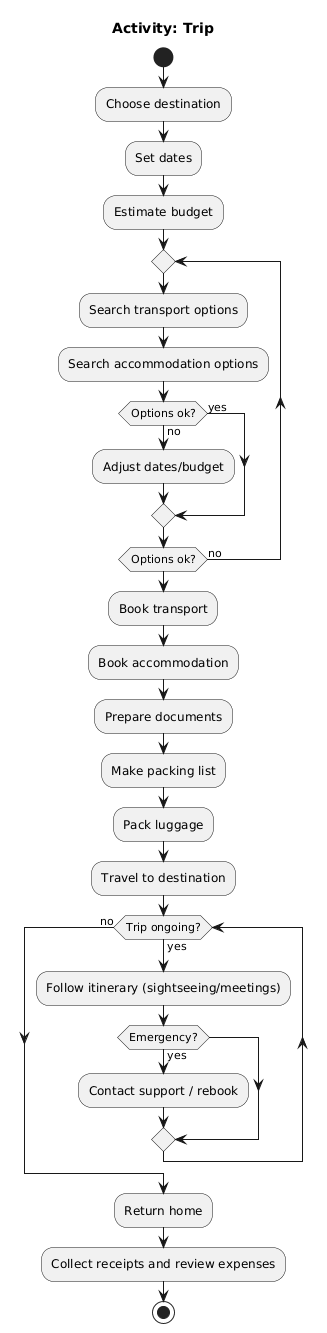

The diagram above was rendered by PlantUML. Its source (embedded in the PNG):
@startuml
title Activity: Trip

start
:Choose destination;
:Set dates;
:Estimate budget;

repeat
  :Search transport options;
  :Search accommodation options;
  if (Options ok?) then (yes)
  else (no)
    :Adjust dates/budget;
  endif
repeat while (Options ok?) is (no)

:Book transport;
:Book accommodation;

:Prepare documents;
:Make packing list;
:Pack luggage;
:Travel to destination;

while (Trip ongoing?) is (yes)
  :Follow itinerary (sightseeing/meetings);
  if (Emergency?) then (yes)
    :Contact support / rebook;
  endif
endwhile (no)

:Return home;
:Collect receipts and review expenses;
stop
@enduml